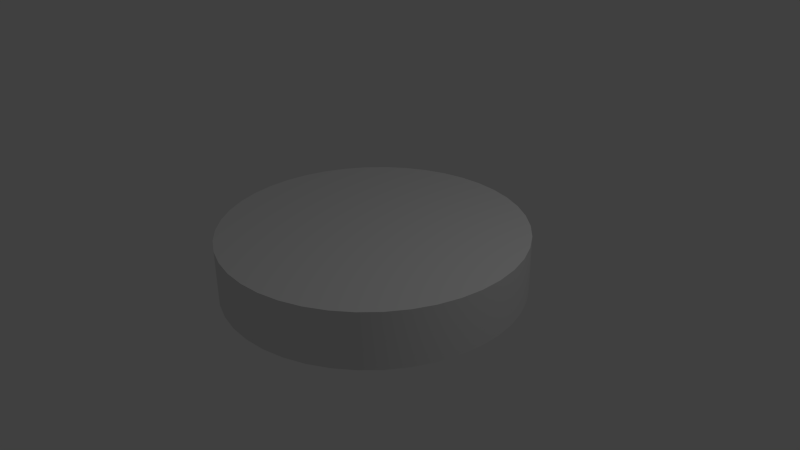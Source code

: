 # Source: ESC2.blend  (saved by Blender 2.72.0; exported with 4.5.12 LTS)
import bpy
from mathutils import Matrix  # noqa: F401  (used for matrix-valued properties, if any)

bpy.ops.wm.read_factory_settings(use_empty=True)
scene = bpy.context.scene
scene.name = 'Scene'

# ---- collections
col_collection_1 = bpy.data.collections.new('Collection 1'); scene.collection.children.link(col_collection_1)

# ---- materials (node trees are filled in below, after node groups)
mat_container = bpy.data.materials.new('Container')
mat_container.alpha_threshold = 0.0
mat_container.use_transparent_shadow = False
mat_container.roughness = 0.5
mat_container.line_color = (0.0, 0.0, 0.0, 1.0)

# ---- material node trees

# ---- world
world_world = bpy.data.worlds.new('World'); scene.world = world_world
world_world.color = (0.05088, 0.05088, 0.05088)
world_world.use_sun_shadow = False
world_world.sun_shadow_jitter_overblur = 0.0
world_world.cycles.sampling_method = 'MANUAL'
world_world.cycles.sample_map_resolution = 256

# ---- cameras
cam_camera = bpy.data.cameras.new('Camera')
cam_camera.clip_end = 100.0
cam_camera.lens = 35.0
cam_camera.sensor_width = 32.0
cam_camera.sensor_height = 18.0
cam_camera.ortho_scale = 7.314
cam_camera.dof.focus_distance = 0.0
cam_camera.dof.aperture_fstop = 128.0

# ---- lights
light_lamp = bpy.data.lights.new('Lamp', 'POINT')
light_lamp.transmission_factor = 0.0
light_lamp.cutoff_distance = 30.0
light_lamp.energy = 100.0
light_lamp.shadow_buffer_clip_start = 1.001
light_lamp.shadow_soft_size = 0.1
light_lamp.shadow_maximum_resolution = 0.006
light_lamp.use_absolute_resolution = True
light_lamp.cycles.use_multiple_importance_sampling = False

# ---- meshes
me_cylinder = bpy.data.meshes.new('Cylinder')
me_cylinder.from_pydata([(0.0, 2.0, -0.375), (0.0, 2.0, 0.375), (0.2981, 1.978, -0.375), (0.2981, 1.978, 0.375), (0.5895, 1.911, -0.375), (0.5895, 1.911, 0.375), (0.8678, 1.802, -0.375), (0.8678, 1.802, 0.375), (1.127, 1.652, -0.375), (1.127, 1.652, 0.375), (1.36, 1.466, -0.375), (1.36, 1.466, 0.375), (1.564, 1.247, -0.375), (1.564, 1.247, 0.375), (1.732, 1.0, -0.375), (1.732, 1.0, 0.375), (1.862, 0.7307, -0.375), (1.862, 0.7307, 0.375), (1.95, 0.445, -0.375), (1.95, 0.445, 0.375), (1.994, 0.1495, -0.375), (1.994, 0.1495, 0.375), (1.994, -0.1495, -0.375), (1.994, -0.1495, 0.375), (1.95, -0.445, -0.375), (1.95, -0.445, 0.375), (1.862, -0.7307, -0.375), (1.862, -0.7307, 0.375), (1.732, -1.0, -0.375), (1.732, -1.0, 0.375), (1.564, -1.247, -0.375), (1.564, -1.247, 0.375), (1.36, -1.466, -0.375), (1.36, -1.466, 0.375), (1.127, -1.652, -0.375), (1.127, -1.652, 0.375), (0.8678, -1.802, -0.375), (0.8678, -1.802, 0.375), (0.5895, -1.911, -0.375), (0.5895, -1.911, 0.375), (0.2981, -1.978, -0.375), (0.2981, -1.978, 0.375), (1.256e-06, -2.0, -0.375), (1.256e-06, -2.0, 0.375), (-0.2981, -1.978, -0.375), (-0.2981, -1.978, 0.375), (-0.5895, -1.911, -0.375), (-0.5895, -1.911, 0.375), (-0.8678, -1.802, -0.375), (-0.8678, -1.802, 0.375), (-1.127, -1.652, -0.375), (-1.127, -1.652, 0.375), (-1.36, -1.466, -0.375), (-1.36, -1.466, 0.375), (-1.564, -1.247, -0.375), (-1.564, -1.247, 0.375), (-1.732, -1.0, -0.375), (-1.732, -1.0, 0.375), (-1.862, -0.7307, -0.375), (-1.862, -0.7307, 0.375), (-1.95, -0.445, -0.375), (-1.95, -0.445, 0.375), (-1.994, -0.1495, -0.375), (-1.994, -0.1495, 0.375), (-1.994, 0.1495, -0.375), (-1.994, 0.1495, 0.375), (-1.95, 0.445, -0.375), (-1.95, 0.445, 0.375), (-1.862, 0.7307, -0.375), (-1.862, 0.7307, 0.375), (-1.732, 1.0, -0.375), (-1.732, 1.0, 0.375), (-1.564, 1.247, -0.375), (-1.564, 1.247, 0.375), (-1.36, 1.466, -0.375), (-1.36, 1.466, 0.375), (-1.127, 1.652, -0.375), (-1.127, 1.652, 0.375), (-0.8678, 1.802, -0.375), (-0.8678, 1.802, 0.375), (-0.5895, 1.911, -0.375), (-0.5895, 1.911, 0.375), (-0.2981, 1.978, -0.375), (-0.2981, 1.978, 0.375)], [], [(0, 1, 3, 2), (2, 3, 5, 4), (4, 5, 7, 6), (6, 7, 9, 8), (8, 9, 11, 10), (10, 11, 13, 12), (12, 13, 15, 14), (14, 15, 17, 16), (16, 17, 19, 18), (18, 19, 21, 20), (20, 21, 23, 22), (22, 23, 25, 24), (24, 25, 27, 26), (26, 27, 29, 28), (28, 29, 31, 30), (30, 31, 33, 32), (32, 33, 35, 34), (34, 35, 37, 36), (36, 37, 39, 38), (38, 39, 41, 40), (40, 41, 43, 42), (42, 43, 45, 44), (44, 45, 47, 46), (46, 47, 49, 48), (48, 49, 51, 50), (50, 51, 53, 52), (52, 53, 55, 54), (54, 55, 57, 56), (56, 57, 59, 58), (58, 59, 61, 60), (60, 61, 63, 62), (62, 63, 65, 64), (64, 65, 67, 66), (66, 67, 69, 68), (68, 69, 71, 70), (70, 71, 73, 72), (72, 73, 75, 74), (74, 75, 77, 76), (76, 77, 79, 78), (78, 79, 81, 80), (3, 1, 83, 81, 79, 77, 75, 73, 71, 69, 67, 65, 63, 61, 59, 57, 55, 53, 51, 49, 47, 45, 43, 41, 39, 37, 35, 33, 31, 29, 27, 25, 23, 21, 19, 17, 15, 13, 11, 9, 7, 5), (82, 83, 1, 0), (80, 81, 83, 82), (0, 2, 4, 6, 8, 10, 12, 14, 16, 18, 20, 22, 24, 26, 28, 30, 32, 34, 36, 38, 40, 42, 44, 46, 48, 50, 52, 54, 56, 58, 60, 62, 64, 66, 68, 70, 72, 74, 76, 78, 80, 82)])
me_cylinder.polygons.foreach_set('use_smooth', [True] * 44)
_uv = me_cylinder.uv_layers.new(name='UVMap')
_uv.uv.foreach_set('vector', [0.545, 0.08372, 0.545, 0.202, 0.5214, 0.202, 0.5214, 0.08372, 0.5214, 0.08372, 0.5214, 0.202, 0.4978, 0.202, 0.4978, 0.08372, 0.4978, 0.08372, 0.4978, 0.202, 0.4742, 0.202, 0.4743, 0.08372, 0.4743, 0.08372, 0.4742, 0.202, 0.4507, 0.202, 0.4507, 0.08372, 0.4507, 0.08372, 0.4507, 0.202, 0.4271, 0.202, 0.4271, 0.08372, 0.4271, 0.08372, 0.4271, 0.202, 0.4035, 0.202, 0.4035, 0.08372, 0.4035, 0.08372, 0.4035, 0.202, 0.38, 0.202, 0.38, 0.08372, 0.38, 0.08372, 0.38, 0.202, 0.3564, 0.202, 0.3564, 0.08372, 0.3564, 0.08372, 0.3564, 0.202, 0.3328, 0.202, 0.3328, 0.08372, 0.3328, 0.08372, 0.3328, 0.202, 0.3093, 0.202, 0.3093, 0.08372, 0.3093, 0.08372, 0.3093, 0.202, 0.2857, 0.202, 0.2857, 0.08372, 0.2857, 0.08372, 0.2857, 0.202, 0.2621, 0.202, 0.2622, 0.08372, 0.2622, 0.08372, 0.2621, 0.202, 0.2386, 0.202, 0.2386, 0.08372, 0.2386, 0.08372, 0.2386, 0.202, 0.215, 0.202, 0.215, 0.08372, 0.215, 0.08372, 0.215, 0.202, 0.1915, 0.202, 0.1915, 0.08372, 0.1915, 0.08372, 0.1915, 0.202, 0.1679, 0.202, 0.1679, 0.08372, 0.1679, 0.08372, 0.1679, 0.202, 0.1443, 0.202, 0.1443, 0.08372, 0.1443, 0.08372, 0.1443, 0.202, 0.1208, 0.202, 0.1208, 0.08372, 0.1208, 0.08372, 0.1208, 0.202, 0.0972, 0.202, 0.0972, 0.08372, 0.0972, 0.08372, 0.0972, 0.202, 0.07363, 0.202, 0.07364, 0.08371, 0.07364, 0.08371, 0.07363, 0.202, 0.05007, 0.202, 0.05007, 0.08371, 0.05007, 0.08371, 0.05007, 0.202, 0.0265, 0.202, 0.02651, 0.08371, 0.02651, 0.08371, 0.0265, 0.202, 0.00294, 0.202, 0.002945, 0.08371, 0.9928, 0.08371, 0.9928, 0.202, 0.9692, 0.202, 0.9692, 0.08371, 0.9692, 0.08371, 0.9692, 0.202, 0.9457, 0.202, 0.9457, 0.08371, 0.9457, 0.08371, 0.9457, 0.202, 0.9221, 0.202, 0.9221, 0.08371, 0.9221, 0.08371, 0.9221, 0.202, 0.8985, 0.202, 0.8985, 0.08371, 0.8985, 0.08371, 0.8985, 0.202, 0.875, 0.202, 0.875, 0.08371, 0.875, 0.08371, 0.875, 0.202, 0.8514, 0.202, 0.8514, 0.08371, 0.8514, 0.08371, 0.8514, 0.202, 0.8278, 0.202, 0.8278, 0.08371, 0.8278, 0.08371, 0.8278, 0.202, 0.8042, 0.202, 0.8042, 0.08371, 0.8042, 0.08371, 0.8042, 0.202, 0.7807, 0.202, 0.7807, 0.08371, 0.7807, 0.08371, 0.7807, 0.202, 0.7571, 0.202, 0.7571, 0.08371, 0.7571, 0.08371, 0.7571, 0.202, 0.7335, 0.202, 0.7335, 0.08371, 0.7335, 0.08371, 0.7335, 0.202, 0.7099, 0.202, 0.71, 0.08371, 0.71, 0.08371, 0.7099, 0.202, 0.6864, 0.202, 0.6864, 0.08371, 0.6864, 0.08371, 0.6864, 0.202, 0.6628, 0.202, 0.6628, 0.08371, 0.6628, 0.08371, 0.6628, 0.202, 0.6392, 0.202, 0.6392, 0.08371, 0.6392, 0.08371, 0.6392, 0.202, 0.6157, 0.202, 0.6157, 0.08372, 0.6157, 0.08372, 0.6157, 0.202, 0.5921, 0.202, 0.5921, 0.08372, 0.2961, 0.6909, 0.2961, 0.7075, 0.2936, 0.724, 0.2887, 0.74, 0.2815, 0.755, 0.2721, 0.7687, 0.2608, 0.7809, 0.2477, 0.7913, 0.2333, 0.7997, 0.2178, 0.8058, 0.2015, 0.8095, 0.1849, 0.8107, 0.1683, 0.8095, 0.1521, 0.8058, 0.1366, 0.7997, 0.1221, 0.7913, 0.1091, 0.7809, 0.09776, 0.7687, 0.08838, 0.755, 0.08115, 0.7399, 0.07624, 0.724, 0.07375, 0.7075, 0.07375, 0.6909, 0.07624, 0.6744, 0.08115, 0.6585, 0.08838, 0.6435, 0.09776, 0.6297, 0.1091, 0.6175, 0.1221, 0.6071, 0.1366, 0.5988, 0.1521, 0.5927, 0.1683, 0.589, 0.1849, 0.5877, 0.2015, 0.589, 0.2178, 0.5927, 0.2333, 0.5988, 0.2477, 0.6071, 0.2608, 0.6175, 0.2721, 0.6297, 0.2815, 0.6435, 0.2887, 0.6585, 0.2936, 0.6744, 0.5685, 0.08372, 0.5685, 0.202, 0.545, 0.202, 0.545, 0.08372, 0.5921, 0.08372, 0.5921, 0.202, 0.5685, 0.202, 0.5685, 0.08372, 0.2668, 0.6236, 0.2772, 0.6366, 0.2855, 0.651, 0.2916, 0.6665, 0.2953, 0.6828, 0.2966, 0.6994, 0.2953, 0.716, 0.2916, 0.7323, 0.2855, 0.7478, 0.2772, 0.7622, 0.2668, 0.7752, 0.2546, 0.7866, 0.2408, 0.796, 0.2258, 0.8032, 0.2099, 0.8081, 0.1934, 0.8106, 0.1767, 0.8106, 0.1603, 0.8081, 0.1443, 0.8032, 0.1293, 0.796, 0.1156, 0.7866, 0.1033, 0.7752, 0.09295, 0.7622, 0.08462, 0.7478, 0.07853, 0.7323, 0.07482, 0.716, 0.07357, 0.6994, 0.07482, 0.6828, 0.07853, 0.6665, 0.08461, 0.651, 0.09295, 0.6366, 0.1033, 0.6236, 0.1156, 0.6122, 0.1293, 0.6029, 0.1443, 0.5956, 0.1603, 0.5907, 0.1767, 0.5882, 0.1934, 0.5882, 0.2099, 0.5907, 0.2258, 0.5956, 0.2408, 0.6029, 0.2546, 0.6122])
me_cylinder.materials.append(mat_container)
me_cylinder.use_remesh_preserve_volume = False
me_cylinder.use_remesh_preserve_attributes = False
me_cylinder.use_mirror_vertex_groups = False
me_cylinder.update()

# ---- objects
ob_container = bpy.data.objects.new('Container', me_cylinder)
ob_lamp = bpy.data.objects.new('Lamp', light_lamp)
ob_camera = bpy.data.objects.new('Camera', cam_camera)

# ---- transforms, parenting, visibility, modifiers, constraints
ob_container.location = (0.0, 0.0, 0.0)
ob_container.lineart.crease_threshold = 0.0
_m = ob_container.modifiers.new('EdgeSplit', 'EDGE_SPLIT')
ob_lamp.location = (4.076, 1.005, 5.904)
ob_lamp.rotation_euler = (0.6503, 0.05522, 1.866)
ob_lamp.lock_rotations_4d = False
ob_lamp.empty_display_type = 'ARROWS'
ob_lamp.color = (0.0, 0.0, 0.0, 0.0)
ob_lamp.lineart.crease_threshold = 0.0
ob_camera.location = (7.481, -6.508, 5.344)
ob_camera.rotation_euler = (1.109, 0.01082, 0.8149)
ob_camera.lock_rotations_4d = False
ob_camera.empty_display_type = 'ARROWS'
ob_camera.color = (0.0, 0.0, 0.0, 0.0)
ob_camera.display_type = 'WIRE'
ob_camera.lineart.crease_threshold = 0.0

# ---- collection membership
col_collection_1.objects.link(ob_container)
col_collection_1.objects.link(ob_lamp)
col_collection_1.objects.link(ob_camera)

# ---- scene / render settings (as saved in the file)
scene.camera = ob_camera
scene.frame_start = 1; scene.frame_end = 250; scene.frame_set(1)
scene.render.engine = 'BLENDER_EEVEE_NEXT'
scene.render.resolution_percentage = 50
scene.render.dither_intensity = 0.0
scene.cycles.use_denoising = False
scene.cycles.samples = 10
scene.cycles.sampling_pattern = 'TABULATED_SOBOL'
scene.cycles.light_sampling_threshold = 0.0
scene.cycles.use_adaptive_sampling = False
scene.cycles.use_light_tree = False
scene.cycles.blur_glossy = 0.0
scene.cycles.volume_bounces = 1
scene.cycles.pixel_filter_type = 'GAUSSIAN'
scene.cycles.sample_clamp_indirect = 0.0
scene.view_settings.view_transform = 'Standard'
bpy.context.view_layer.update()

